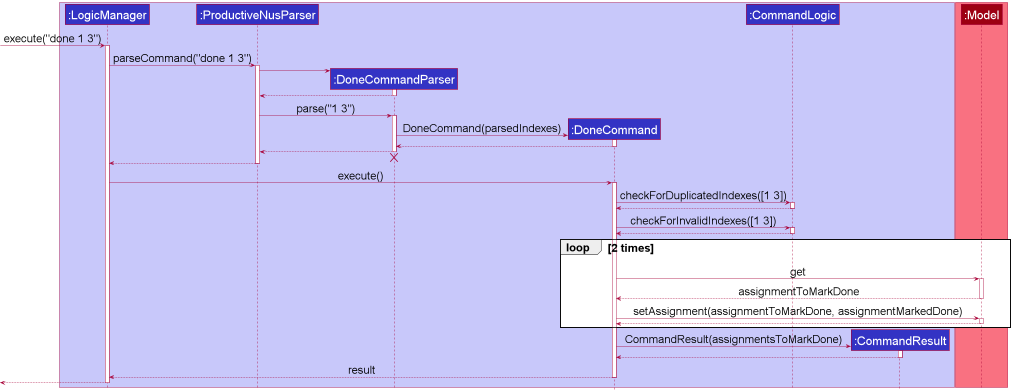

The diagram above was rendered by PlantUML. Its source (embedded in the PNG):
@startuml
!include style.puml
skinparam ParticipantFontSize 30
skinparam ArrowFontSize 28
skinparam defaultFontSize 28

box LOGIC_COLOR_T1
participant ":LogicManager" as LogicManager LOGIC_COLOR
participant ":ProductiveNusParser" as ProductiveNusParser LOGIC_COLOR
participant ":DoneCommandParser" as DoneCommandParser LOGIC_COLOR
participant ":DoneCommand" as DoneCommand LOGIC_COLOR
participant ":CommandLogic" as CommandLogic LOGIC_COLOR
participant ":CommandResult" as CommandResult LOGIC_COLOR
end box

box MODEL_COLOR_T1
participant ":Model" as Model MODEL_COLOR
end box

[-> LogicManager : execute("done 1 3")
activate LogicManager

LogicManager -> ProductiveNusParser : parseCommand("done 1 3")
activate ProductiveNusParser

create DoneCommandParser
ProductiveNusParser -> DoneCommandParser
activate DoneCommandParser

DoneCommandParser --> ProductiveNusParser
deactivate DoneCommandParser

ProductiveNusParser -> DoneCommandParser : parse("1 3")
activate DoneCommandParser

create DoneCommand
DoneCommandParser -> DoneCommand : DoneCommand(parsedIndexes)
activate DoneCommand

DoneCommand --> DoneCommandParser
deactivate DoneCommand

DoneCommandParser --> ProductiveNusParser
deactivate DoneCommandParser
'Hidden arrow to position the destroy marker below the end of the activation bar.
DoneCommandParser -[hidden]-> ProductiveNusParser
destroy DoneCommandParser

ProductiveNusParser --> LogicManager
deactivate ProductiveNusParser

LogicManager -> DoneCommand : execute()
activate DoneCommand

DoneCommand -> CommandLogic : checkForDuplicatedIndexes([1 3])
activate CommandLogic

CommandLogic --> DoneCommand
deactivate CommandLogic

DoneCommand -> CommandLogic : checkForInvalidIndexes([1 3])
activate CommandLogic

CommandLogic --> DoneCommand
deactivate CommandLogic

loop 2 times
    DoneCommand -> Model : get
    activate Model
    Model --> DoneCommand : assignmentToMarkDone
    deactivate Model

    DoneCommand -> Model : setAssignment(assignmentToMarkDone, assignmentMarkedDone)
    activate Model
    Model --> DoneCommand
    deactivate Model
end

create CommandResult
DoneCommand -> CommandResult : CommandResult(assignmentsToMarkDone)
activate CommandResult

CommandResult --> DoneCommand
deactivate CommandResult

DoneCommand --> LogicManager : result
deactivate DoneCommand

[<--LogicManager
deactivate LogicManager
@enduml